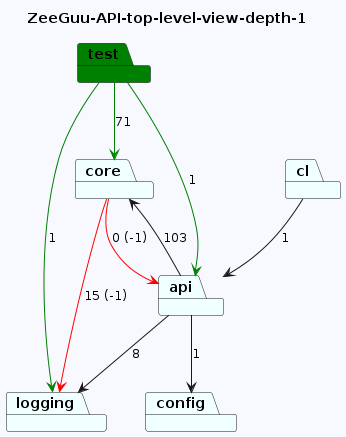

The diagram above was rendered by PlantUML. Its source (embedded in the PNG):
@startuml
skinparam backgroundColor GhostWhite
title ZeeGuu-API-top-level-view-depth-1
package "test" #Green
package "logging" #Azure
package "core" #Azure
package "config" #Azure
package "cl" #Azure
package "api" #Azure
"test"-->"api" #Green : 1
"test"-->"logging" #Green : 1
"test"-->"core" #Green : 71

"core"-->"logging" #Red : 15 (-1)
"core"-->"api" #Red : 0 (-1)

"cl"-->"api"  : 1
"api"-->"config"  : 1
"api"-->"logging"  : 8
"api"-->"core"  : 103
@enduml